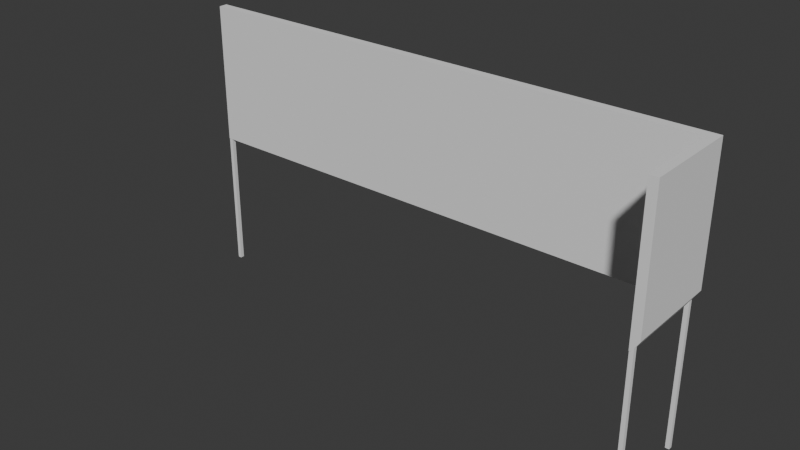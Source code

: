 # Source: booth.blend  (saved by Blender 4.2.66; exported with 4.5.12 LTS)
import bpy
from mathutils import Matrix  # noqa: F401  (used for matrix-valued properties, if any)

bpy.ops.wm.read_factory_settings(use_empty=True)
scene = bpy.context.scene
scene.name = 'Scene'

# ---- collections
col_collection = bpy.data.collections.new('Collection'); scene.collection.children.link(col_collection)

# ---- world
world_world = bpy.data.worlds.new('World'); scene.world = world_world
world_world.use_nodes = True; world_world.node_tree.nodes.clear()
_N = world_world.node_tree.nodes; _L = world_world.node_tree.links
n0 = _N.new('ShaderNodeOutputWorld'); n0.name = 'World Output'; n0.location = (300, 300)
n1 = _N.new('ShaderNodeBackground'); n1.name = 'Background'; n1.location = (10, 300)
n1.inputs[0].default_value = (0.05088, 0.05088, 0.05088, 1.0)
_L.new(n1.outputs[0], n0.inputs[0])
n0.is_active_output = True
world_world.color = (0.05088, 0.05088, 0.05088)
world_world.sun_shadow_jitter_overblur = 0.0

# ---- meshes
me_cube_001 = bpy.data.meshes.new('Cube.001')
me_cube_001.from_pydata([(-1.2, 0.4, -0.3), (-1.2, 0.4, 0.3), (-1.2, 0.44, -0.3), (-1.2, 0.44, 0.3), (1.2, 0.4, -0.3), (1.2, 0.4, 0.3), (1.2, 0.44, -0.3), (1.2, 0.44, 0.3), (1.24, 0.4, -0.3), (1.24, 0.4, 0.3), (1.24, 0.44, -0.3), (1.24, 0.44, 0.3), (1.2, -2.98e-08, -0.3), (1.2, -2.98e-08, 0.3), (1.24, -2.98e-08, -0.3), (1.24, -2.98e-08, 0.3), (-1.2, 0.4, -0.35), (-1.2, 0.41, -0.35), (1.2, 0.4, -0.35), (1.2, 0.41, -0.35), (1.21, 0.4, -0.35), (1.21, 0.41, -0.35), (1.2, -2.98e-08, -0.35), (1.21, -2.98e-08, -0.35)], [], [(0, 1, 3, 2), (2, 3, 7, 6), (7, 5, 9, 11), (4, 5, 1, 0), (2, 6, 19, 17), (7, 3, 1, 5), (10, 11, 9, 8), (6, 7, 11, 10), (4, 0, 16, 18), (14, 12, 22, 23), (13, 12, 14, 15), (8, 9, 15, 14), (5, 4, 12, 13), (9, 5, 13, 15), (17, 19, 18, 16), (18, 20, 23, 22), (18, 19, 21, 20), (8, 14, 23, 20), (10, 8, 20, 21), (0, 2, 17, 16), (6, 10, 21, 19), (12, 4, 18, 22)])
_uv = me_cube_001.uv_layers.new(name='UVMap')
_uv.uv.foreach_set('vector', [0.375, 0.0, 0.625, 0.0, 0.625, 0.25, 0.375, 0.25, 0.375, 0.25, 0.625, 0.25, 0.625, 0.5, 0.375, 0.5, 0.625, 0.5, 0.625, 0.75, 0.625, 0.75, 0.625, 0.5, 0.375, 0.75, 0.625, 0.75, 0.625, 1.0, 0.375, 1.0, 0.375, 0.25, 0.375, 0.5, 0.375, 0.5, 0.375, 0.25, 0.625, 0.5, 0.875, 0.5, 0.875, 0.75, 0.625, 0.75, 0.375, 0.5, 0.625, 0.5, 0.625, 0.75, 0.375, 0.75, 0.375, 0.5, 0.625, 0.5, 0.625, 0.5, 0.375, 0.5, 0.375, 0.75, 0.375, 1.0, 0.375, 1.0, 0.375, 0.75, 0.375, 0.75, 0.375, 0.75, 0.375, 0.75, 0.375, 0.75, 0.625, 0.75, 0.375, 0.75, 0.375, 0.75, 0.625, 0.75, 0.375, 0.75, 0.625, 0.75, 0.625, 0.75, 0.375, 0.75, 0.625, 0.75, 0.375, 0.75, 0.375, 0.75, 0.625, 0.75, 0.625, 0.75, 0.625, 0.75, 0.625, 0.75, 0.625, 0.75, 0.125, 0.5, 0.375, 0.5, 0.375, 0.75, 0.125, 0.75, 0.375, 0.75, 0.375, 0.75, 0.375, 0.75, 0.375, 0.75, 0.375, 0.75, 0.375, 0.5, 0.375, 0.5, 0.375, 0.75, 0.375, 0.75, 0.375, 0.75, 0.375, 0.75, 0.375, 0.75, 0.375, 0.5, 0.375, 0.75, 0.375, 0.75, 0.375, 0.5, 0.375, 0.0, 0.375, 0.25, 0.375, 0.25, 0.375, 0.0, 0.375, 0.5, 0.375, 0.5, 0.375, 0.5, 0.375, 0.5, 0.375, 0.75, 0.375, 0.75, 0.375, 0.75, 0.375, 0.75])
me_cube_001.update()
me_cube_002 = bpy.data.meshes.new('Cube.002')
me_cube_002.from_pydata([(-0.009, -0.009, -0.35), (-0.009, -0.009, 0.35), (-0.009, 0.009, -0.35), (-0.009, 0.009, 0.35), (0.009, -0.009, -0.35), (0.009, -0.009, 0.35), (0.009, 0.009, -0.35), (0.009, 0.009, 0.35)], [], [(0, 1, 3, 2), (2, 3, 7, 6), (6, 7, 5, 4), (4, 5, 1, 0), (2, 6, 4, 0), (7, 3, 1, 5)])
_uv = me_cube_002.uv_layers.new(name='UVMap')
_uv.uv.foreach_set('vector', [0.375, 0.0, 0.625, 0.0, 0.625, 0.25, 0.375, 0.25, 0.375, 0.25, 0.625, 0.25, 0.625, 0.5, 0.375, 0.5, 0.375, 0.5, 0.625, 0.5, 0.625, 0.75, 0.375, 0.75, 0.375, 0.75, 0.625, 0.75, 0.625, 1.0, 0.375, 1.0, 0.125, 0.5, 0.375, 0.5, 0.375, 0.75, 0.125, 0.75, 0.625, 0.5, 0.875, 0.5, 0.875, 0.75, 0.625, 0.75])
me_cube_002.update()
me_cube_003 = bpy.data.meshes.new('Cube.003')
me_cube_003.from_pydata([(-0.009, -0.009, -0.35), (-0.009, -0.009, 0.35), (-0.009, 0.009, -0.35), (-0.009, 0.009, 0.35), (0.009, -0.009, -0.35), (0.009, -0.009, 0.35), (0.009, 0.009, -0.35), (0.009, 0.009, 0.35)], [], [(0, 1, 3, 2), (2, 3, 7, 6), (6, 7, 5, 4), (4, 5, 1, 0), (2, 6, 4, 0), (7, 3, 1, 5)])
_uv = me_cube_003.uv_layers.new(name='UVMap')
_uv.uv.foreach_set('vector', [0.375, 0.0, 0.625, 0.0, 0.625, 0.25, 0.375, 0.25, 0.375, 0.25, 0.625, 0.25, 0.625, 0.5, 0.375, 0.5, 0.375, 0.5, 0.625, 0.5, 0.625, 0.75, 0.375, 0.75, 0.375, 0.75, 0.625, 0.75, 0.625, 1.0, 0.375, 1.0, 0.125, 0.5, 0.375, 0.5, 0.375, 0.75, 0.125, 0.75, 0.625, 0.5, 0.875, 0.5, 0.875, 0.75, 0.625, 0.75])
me_cube_003.update()
me_cube_004 = bpy.data.meshes.new('Cube.004')
me_cube_004.from_pydata([(-0.009, -0.009, -0.34), (-0.009, -0.009, 0.34), (-0.009, 0.009, -0.34), (-0.009, 0.009, 0.34), (0.009, -0.009, -0.34), (0.009, -0.009, 0.34), (0.009, 0.009, -0.34), (0.009, 0.009, 0.34)], [], [(0, 1, 3, 2), (2, 3, 7, 6), (6, 7, 5, 4), (4, 5, 1, 0), (2, 6, 4, 0), (7, 3, 1, 5)])
_uv = me_cube_004.uv_layers.new(name='UVMap')
_uv.uv.foreach_set('vector', [0.375, 0.0, 0.625, 0.0, 0.625, 0.25, 0.375, 0.25, 0.375, 0.25, 0.625, 0.25, 0.625, 0.5, 0.375, 0.5, 0.375, 0.5, 0.625, 0.5, 0.625, 0.75, 0.375, 0.75, 0.375, 0.75, 0.625, 0.75, 0.625, 1.0, 0.375, 1.0, 0.125, 0.5, 0.375, 0.5, 0.375, 0.75, 0.125, 0.75, 0.625, 0.5, 0.875, 0.5, 0.875, 0.75, 0.625, 0.75])
me_cube_004.update()

# ---- objects
ob_cube = bpy.data.objects.new('Cube', me_cube_001)
ob_cube_001 = bpy.data.objects.new('Cube.001', me_cube_002)
ob_cube_002 = bpy.data.objects.new('Cube.002', me_cube_003)
ob_cube_003 = bpy.data.objects.new('Cube.003', me_cube_004)

# ---- transforms, parenting, visibility, modifiers, constraints
ob_cube.location = (0.0, 0.0, 1.0)
ob_cube_001.location = (1.21, 0.41, 0.35)
ob_cube_002.location = (-1.19, 0.41, 0.35)
ob_cube_003.location = (1.21, 0.01, 0.34)

# ---- collection membership
col_collection.objects.link(ob_cube)
col_collection.objects.link(ob_cube_001)
col_collection.objects.link(ob_cube_002)
col_collection.objects.link(ob_cube_003)

# ---- scene / render settings (as saved in the file)
scene.frame_start = 1; scene.frame_end = 250; scene.frame_set(1)
scene.render.engine = 'BLENDER_EEVEE_NEXT'
bpy.context.view_layer.update()

# ---- added for rendering (the .blend has no active camera and no usable light): camera, sun
cam_auto = bpy.data.cameras.new('AutoCamera')
cam_auto.lens = 50.0
cam_auto.sensor_width = 36.0
cam_auto.clip_end = 1000.0
ob_auto_camera = bpy.data.objects.new('AutoCamera', cam_auto)
scene.collection.objects.link(ob_auto_camera)
ob_auto_camera.location = (2.61017, -2.8882, 2.72213)
ob_auto_camera.rotation_euler = (1.09748, -7.21219e-08, 0.694738)
scene.camera = ob_auto_camera
light_auto_sun = bpy.data.lights.new('AutoSun', 'SUN')
light_auto_sun.energy = 3.0
light_auto_sun.angle = 0.0523599
ob_auto_sun = bpy.data.objects.new('AutoSun', light_auto_sun)
scene.collection.objects.link(ob_auto_sun)
ob_auto_sun.rotation_euler = (0.872665, 0.174533, 0.523599)
bpy.context.view_layer.update()
